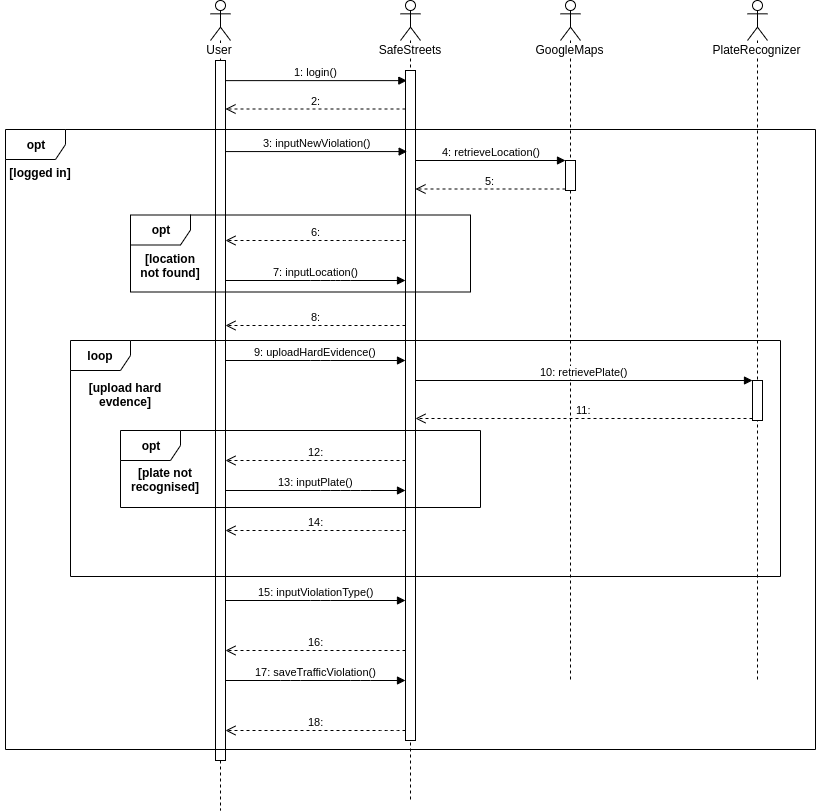

The diagram above was exported from draw.io. Its source (the exported page's mxGraphModel, read from the mxfile embedded in the PNG):
<mxGraphModel dx="1124" dy="570" grid="1" gridSize="10" guides="1" tooltips="1" connect="1" arrows="1" fold="1" page="1" pageScale="1" pageWidth="1654" pageHeight="1169" math="0" shadow="0">
  <root>
    <mxCell id="GeXQnoU3lzhMnDBUyrSR-0" />
    <mxCell id="GeXQnoU3lzhMnDBUyrSR-1" parent="GeXQnoU3lzhMnDBUyrSR-0" />
    <mxCell id="GeXQnoU3lzhMnDBUyrSR-7" value="User" style="shape=umlLifeline;participant=umlActor;perimeter=lifelinePerimeter;whiteSpace=wrap;html=1;container=1;collapsible=0;recursiveResize=0;verticalAlign=top;spacingTop=36;labelBackgroundColor=#ffffff;outlineConnect=0;" parent="GeXQnoU3lzhMnDBUyrSR-1" vertex="1">
      <mxGeometry x="270" y="50" width="20" height="810" as="geometry" />
    </mxCell>
    <mxCell id="GeXQnoU3lzhMnDBUyrSR-11" value="" style="html=1;points=[];perimeter=orthogonalPerimeter;" parent="GeXQnoU3lzhMnDBUyrSR-7" vertex="1">
      <mxGeometry x="5" y="60" width="10" height="700" as="geometry" />
    </mxCell>
    <mxCell id="GeXQnoU3lzhMnDBUyrSR-8" value="SafeStreets" style="shape=umlLifeline;participant=umlActor;perimeter=lifelinePerimeter;whiteSpace=wrap;html=1;container=1;collapsible=0;recursiveResize=0;verticalAlign=top;spacingTop=36;labelBackgroundColor=#ffffff;outlineConnect=0;" parent="GeXQnoU3lzhMnDBUyrSR-1" vertex="1">
      <mxGeometry x="460" y="50" width="20" height="800" as="geometry" />
    </mxCell>
    <mxCell id="GeXQnoU3lzhMnDBUyrSR-18" value="" style="html=1;points=[];perimeter=orthogonalPerimeter;" parent="GeXQnoU3lzhMnDBUyrSR-8" vertex="1">
      <mxGeometry x="5" y="70" width="10" height="670" as="geometry" />
    </mxCell>
    <mxCell id="GeXQnoU3lzhMnDBUyrSR-9" value="PlateRecognizer" style="shape=umlLifeline;participant=umlActor;perimeter=lifelinePerimeter;whiteSpace=wrap;html=1;container=1;collapsible=0;recursiveResize=0;verticalAlign=top;spacingTop=36;labelBackgroundColor=#ffffff;outlineConnect=0;" parent="GeXQnoU3lzhMnDBUyrSR-1" vertex="1">
      <mxGeometry x="807" y="50" width="20" height="680" as="geometry" />
    </mxCell>
    <mxCell id="GeXQnoU3lzhMnDBUyrSR-39" value="" style="html=1;points=[];perimeter=orthogonalPerimeter;" parent="GeXQnoU3lzhMnDBUyrSR-9" vertex="1">
      <mxGeometry x="5" y="380" width="10" height="40" as="geometry" />
    </mxCell>
    <mxCell id="GeXQnoU3lzhMnDBUyrSR-10" value="GoogleMaps" style="shape=umlLifeline;participant=umlActor;perimeter=lifelinePerimeter;whiteSpace=wrap;html=1;container=1;collapsible=0;recursiveResize=0;verticalAlign=top;spacingTop=36;labelBackgroundColor=#ffffff;outlineConnect=0;" parent="GeXQnoU3lzhMnDBUyrSR-1" vertex="1">
      <mxGeometry x="620" y="50" width="20" height="680" as="geometry" />
    </mxCell>
    <mxCell id="GeXQnoU3lzhMnDBUyrSR-21" value="" style="html=1;points=[];perimeter=orthogonalPerimeter;" parent="GeXQnoU3lzhMnDBUyrSR-10" vertex="1">
      <mxGeometry x="5" y="160" width="10" height="30" as="geometry" />
    </mxCell>
    <mxCell id="GeXQnoU3lzhMnDBUyrSR-16" value="1: login()" style="html=1;verticalAlign=bottom;endArrow=block;entryX=0.133;entryY=0.004;entryDx=0;entryDy=0;entryPerimeter=0;" parent="GeXQnoU3lzhMnDBUyrSR-1" source="GeXQnoU3lzhMnDBUyrSR-11" edge="1">
      <mxGeometry relative="1" as="geometry">
        <mxPoint x="270" y="500" as="sourcePoint" />
        <mxPoint x="466.3299999999999" y="130.12" as="targetPoint" />
      </mxGeometry>
    </mxCell>
    <mxCell id="GeXQnoU3lzhMnDBUyrSR-17" value="2:" style="html=1;verticalAlign=bottom;endArrow=open;dashed=1;endSize=8;exitX=0;exitY=0.95;" parent="GeXQnoU3lzhMnDBUyrSR-1" target="GeXQnoU3lzhMnDBUyrSR-11" edge="1">
      <mxGeometry relative="1" as="geometry">
        <mxPoint x="270" y="576" as="targetPoint" />
        <mxPoint x="465" y="158.50000000000006" as="sourcePoint" />
      </mxGeometry>
    </mxCell>
    <mxCell id="GeXQnoU3lzhMnDBUyrSR-19" value="3: inputNewViolation()" style="html=1;verticalAlign=bottom;endArrow=block;entryX=0.166;entryY=0.121;entryDx=0;entryDy=0;entryPerimeter=0;" parent="GeXQnoU3lzhMnDBUyrSR-1" source="GeXQnoU3lzhMnDBUyrSR-11" target="GeXQnoU3lzhMnDBUyrSR-18" edge="1">
      <mxGeometry relative="1" as="geometry">
        <mxPoint x="395" y="180" as="sourcePoint" />
      </mxGeometry>
    </mxCell>
    <mxCell id="GeXQnoU3lzhMnDBUyrSR-22" value="4: retrieveLocation()" style="html=1;verticalAlign=bottom;endArrow=block;entryX=0;entryY=0;" parent="GeXQnoU3lzhMnDBUyrSR-1" source="GeXQnoU3lzhMnDBUyrSR-18" target="GeXQnoU3lzhMnDBUyrSR-21" edge="1">
      <mxGeometry relative="1" as="geometry">
        <mxPoint x="565" y="220" as="sourcePoint" />
      </mxGeometry>
    </mxCell>
    <mxCell id="GeXQnoU3lzhMnDBUyrSR-23" value="5:" style="html=1;verticalAlign=bottom;endArrow=open;dashed=1;endSize=8;exitX=0;exitY=0.95;" parent="GeXQnoU3lzhMnDBUyrSR-1" source="GeXQnoU3lzhMnDBUyrSR-21" target="GeXQnoU3lzhMnDBUyrSR-18" edge="1">
      <mxGeometry relative="1" as="geometry">
        <mxPoint x="550" y="286" as="targetPoint" />
      </mxGeometry>
    </mxCell>
    <mxCell id="GeXQnoU3lzhMnDBUyrSR-28" value="&lt;b&gt;opt&lt;/b&gt;" style="shape=umlFrame;whiteSpace=wrap;html=1;" parent="GeXQnoU3lzhMnDBUyrSR-1" vertex="1">
      <mxGeometry x="190" y="264.5" width="340" height="77" as="geometry" />
    </mxCell>
    <mxCell id="GeXQnoU3lzhMnDBUyrSR-29" value="[location&#10;not found]" style="text;align=center;fontStyle=1;verticalAlign=middle;spacingLeft=3;spacingRight=3;strokeColor=none;rotatable=0;points=[[0,0.5],[1,0.5]];portConstraint=eastwest;" parent="GeXQnoU3lzhMnDBUyrSR-1" vertex="1">
      <mxGeometry x="190" y="303" width="80" height="26" as="geometry" />
    </mxCell>
    <mxCell id="GeXQnoU3lzhMnDBUyrSR-32" value="6:" style="html=1;verticalAlign=bottom;endArrow=open;dashed=1;endSize=8;" parent="GeXQnoU3lzhMnDBUyrSR-1" source="GeXQnoU3lzhMnDBUyrSR-18" target="GeXQnoU3lzhMnDBUyrSR-11" edge="1">
      <mxGeometry relative="1" as="geometry">
        <mxPoint x="297.5" y="260" as="targetPoint" />
        <mxPoint x="447.5" y="260" as="sourcePoint" />
        <Array as="points">
          <mxPoint x="430" y="290" />
          <mxPoint x="410" y="290" />
        </Array>
      </mxGeometry>
    </mxCell>
    <mxCell id="GeXQnoU3lzhMnDBUyrSR-33" value="7: inputLocation()" style="html=1;verticalAlign=bottom;endArrow=block;" parent="GeXQnoU3lzhMnDBUyrSR-1" source="GeXQnoU3lzhMnDBUyrSR-11" target="GeXQnoU3lzhMnDBUyrSR-18" edge="1">
      <mxGeometry relative="1" as="geometry">
        <mxPoint x="295" y="210.00000000000114" as="sourcePoint" />
        <mxPoint x="475" y="210.00000000000114" as="targetPoint" />
        <Array as="points">
          <mxPoint x="380" y="330" />
          <mxPoint x="400" y="330" />
        </Array>
      </mxGeometry>
    </mxCell>
    <mxCell id="GeXQnoU3lzhMnDBUyrSR-34" value="8:" style="html=1;verticalAlign=bottom;endArrow=open;dashed=1;endSize=8;" parent="GeXQnoU3lzhMnDBUyrSR-1" source="GeXQnoU3lzhMnDBUyrSR-18" target="GeXQnoU3lzhMnDBUyrSR-11" edge="1">
      <mxGeometry relative="1" as="geometry">
        <mxPoint x="295" y="270" as="targetPoint" />
        <mxPoint x="475" y="270" as="sourcePoint" />
        <Array as="points">
          <mxPoint x="380" y="375" />
        </Array>
      </mxGeometry>
    </mxCell>
    <mxCell id="GeXQnoU3lzhMnDBUyrSR-38" value="9: uploadHardEvidence()" style="html=1;verticalAlign=bottom;endArrow=block;" parent="GeXQnoU3lzhMnDBUyrSR-1" source="GeXQnoU3lzhMnDBUyrSR-11" target="GeXQnoU3lzhMnDBUyrSR-18" edge="1">
      <mxGeometry relative="1" as="geometry">
        <mxPoint x="295" y="210.00000000000114" as="sourcePoint" />
        <mxPoint x="475" y="210.00000000000114" as="targetPoint" />
        <Array as="points">
          <mxPoint x="380" y="410" />
        </Array>
      </mxGeometry>
    </mxCell>
    <mxCell id="GeXQnoU3lzhMnDBUyrSR-40" value="10: retrievePlate()" style="html=1;verticalAlign=bottom;endArrow=block;entryX=0;entryY=0;" parent="GeXQnoU3lzhMnDBUyrSR-1" source="GeXQnoU3lzhMnDBUyrSR-18" target="GeXQnoU3lzhMnDBUyrSR-39" edge="1">
      <mxGeometry relative="1" as="geometry">
        <mxPoint x="742" y="430" as="sourcePoint" />
      </mxGeometry>
    </mxCell>
    <mxCell id="GeXQnoU3lzhMnDBUyrSR-41" value="11:" style="html=1;verticalAlign=bottom;endArrow=open;dashed=1;endSize=8;exitX=0;exitY=0.95;" parent="GeXQnoU3lzhMnDBUyrSR-1" source="GeXQnoU3lzhMnDBUyrSR-39" target="GeXQnoU3lzhMnDBUyrSR-18" edge="1">
      <mxGeometry relative="1" as="geometry">
        <mxPoint x="742" y="506" as="targetPoint" />
      </mxGeometry>
    </mxCell>
    <mxCell id="GeXQnoU3lzhMnDBUyrSR-45" value="12:" style="html=1;verticalAlign=bottom;endArrow=open;dashed=1;endSize=8;" parent="GeXQnoU3lzhMnDBUyrSR-1" source="GeXQnoU3lzhMnDBUyrSR-18" target="GeXQnoU3lzhMnDBUyrSR-11" edge="1">
      <mxGeometry relative="1" as="geometry">
        <mxPoint x="485" y="478" as="targetPoint" />
        <mxPoint x="822" y="478" as="sourcePoint" />
        <Array as="points">
          <mxPoint x="350" y="510" />
        </Array>
      </mxGeometry>
    </mxCell>
    <mxCell id="GeXQnoU3lzhMnDBUyrSR-47" value="13: inputPlate()" style="html=1;verticalAlign=bottom;endArrow=block;" parent="GeXQnoU3lzhMnDBUyrSR-1" source="GeXQnoU3lzhMnDBUyrSR-11" target="GeXQnoU3lzhMnDBUyrSR-18" edge="1">
      <mxGeometry relative="1" as="geometry">
        <mxPoint x="295" y="340" as="sourcePoint" />
        <mxPoint x="475" y="340" as="targetPoint" />
        <Array as="points">
          <mxPoint x="390" y="540" />
          <mxPoint x="420" y="540" />
        </Array>
      </mxGeometry>
    </mxCell>
    <mxCell id="GeXQnoU3lzhMnDBUyrSR-48" value="&lt;b&gt;loop&lt;/b&gt;" style="shape=umlFrame;whiteSpace=wrap;html=1;" parent="GeXQnoU3lzhMnDBUyrSR-1" vertex="1">
      <mxGeometry x="130" y="390" width="710" height="236" as="geometry" />
    </mxCell>
    <mxCell id="GeXQnoU3lzhMnDBUyrSR-49" value="14:" style="html=1;verticalAlign=bottom;endArrow=open;dashed=1;endSize=8;" parent="GeXQnoU3lzhMnDBUyrSR-1" source="GeXQnoU3lzhMnDBUyrSR-18" target="GeXQnoU3lzhMnDBUyrSR-11" edge="1">
      <mxGeometry relative="1" as="geometry">
        <mxPoint x="295" y="500" as="targetPoint" />
        <mxPoint x="475" y="500" as="sourcePoint" />
        <Array as="points">
          <mxPoint x="430" y="580" />
          <mxPoint x="380" y="580" />
        </Array>
      </mxGeometry>
    </mxCell>
    <mxCell id="GeXQnoU3lzhMnDBUyrSR-50" value="[upload hard&#10;evdence]" style="text;align=center;fontStyle=1;verticalAlign=middle;spacingLeft=3;spacingRight=3;strokeColor=none;rotatable=0;points=[[0,0.5],[1,0.5]];portConstraint=eastwest;" parent="GeXQnoU3lzhMnDBUyrSR-1" vertex="1">
      <mxGeometry x="140" y="430" width="90" height="30" as="geometry" />
    </mxCell>
    <mxCell id="GeXQnoU3lzhMnDBUyrSR-52" value="&lt;b&gt;opt&lt;/b&gt;" style="shape=umlFrame;whiteSpace=wrap;html=1;" parent="GeXQnoU3lzhMnDBUyrSR-1" vertex="1">
      <mxGeometry x="180" y="480" width="360" height="77" as="geometry" />
    </mxCell>
    <mxCell id="GeXQnoU3lzhMnDBUyrSR-53" value="[plate not &#10;recognised]" style="text;align=center;fontStyle=1;verticalAlign=middle;spacingLeft=3;spacingRight=3;strokeColor=none;rotatable=0;points=[[0,0.5],[1,0.5]];portConstraint=eastwest;" parent="GeXQnoU3lzhMnDBUyrSR-1" vertex="1">
      <mxGeometry x="180" y="515" width="90" height="30" as="geometry" />
    </mxCell>
    <mxCell id="GeXQnoU3lzhMnDBUyrSR-54" value="15: inputViolationType()" style="html=1;verticalAlign=bottom;endArrow=block;" parent="GeXQnoU3lzhMnDBUyrSR-1" source="GeXQnoU3lzhMnDBUyrSR-11" target="GeXQnoU3lzhMnDBUyrSR-18" edge="1">
      <mxGeometry relative="1" as="geometry">
        <mxPoint x="294.9999999999999" y="210.00000000000068" as="sourcePoint" />
        <mxPoint x="475" y="210.00000000000068" as="targetPoint" />
        <Array as="points">
          <mxPoint x="380" y="650" />
        </Array>
      </mxGeometry>
    </mxCell>
    <mxCell id="GeXQnoU3lzhMnDBUyrSR-55" value="16:" style="html=1;verticalAlign=bottom;endArrow=open;dashed=1;endSize=8;" parent="GeXQnoU3lzhMnDBUyrSR-1" source="GeXQnoU3lzhMnDBUyrSR-18" target="GeXQnoU3lzhMnDBUyrSR-11" edge="1">
      <mxGeometry relative="1" as="geometry">
        <mxPoint x="294.9999999999999" y="630" as="targetPoint" />
        <mxPoint x="475" y="630" as="sourcePoint" />
        <Array as="points">
          <mxPoint x="440" y="700" />
          <mxPoint x="380" y="700" />
        </Array>
      </mxGeometry>
    </mxCell>
    <mxCell id="GeXQnoU3lzhMnDBUyrSR-59" value="17: saveTrafficViolation()" style="html=1;verticalAlign=bottom;endArrow=block;" parent="GeXQnoU3lzhMnDBUyrSR-1" source="GeXQnoU3lzhMnDBUyrSR-11" target="GeXQnoU3lzhMnDBUyrSR-18" edge="1">
      <mxGeometry relative="1" as="geometry">
        <mxPoint x="294.9999999999999" y="660" as="sourcePoint" />
        <mxPoint x="475" y="660" as="targetPoint" />
        <Array as="points">
          <mxPoint x="350" y="730" />
          <mxPoint x="420" y="730" />
        </Array>
      </mxGeometry>
    </mxCell>
    <mxCell id="GeXQnoU3lzhMnDBUyrSR-60" value="18:" style="html=1;verticalAlign=bottom;endArrow=open;dashed=1;endSize=8;" parent="GeXQnoU3lzhMnDBUyrSR-1" source="GeXQnoU3lzhMnDBUyrSR-18" target="GeXQnoU3lzhMnDBUyrSR-11" edge="1">
      <mxGeometry relative="1" as="geometry">
        <mxPoint x="294.9999999999999" y="710" as="targetPoint" />
        <mxPoint x="475" y="710" as="sourcePoint" />
        <Array as="points">
          <mxPoint x="450" y="780" />
          <mxPoint x="380" y="780" />
        </Array>
      </mxGeometry>
    </mxCell>
    <mxCell id="GeXQnoU3lzhMnDBUyrSR-27" value="[logged in]" style="text;align=center;fontStyle=1;verticalAlign=middle;spacingLeft=3;spacingRight=3;strokeColor=none;rotatable=0;points=[[0,0.5],[1,0.5]];portConstraint=eastwest;" parent="GeXQnoU3lzhMnDBUyrSR-1" vertex="1">
      <mxGeometry x="60" y="210" width="80" height="26" as="geometry" />
    </mxCell>
    <mxCell id="GeXQnoU3lzhMnDBUyrSR-61" value="&lt;span&gt;opt&lt;/span&gt;" style="shape=umlFrame;whiteSpace=wrap;html=1;fontStyle=1" parent="GeXQnoU3lzhMnDBUyrSR-1" vertex="1">
      <mxGeometry x="65" y="179" width="810" height="620" as="geometry" />
    </mxCell>
  </root>
</mxGraphModel>